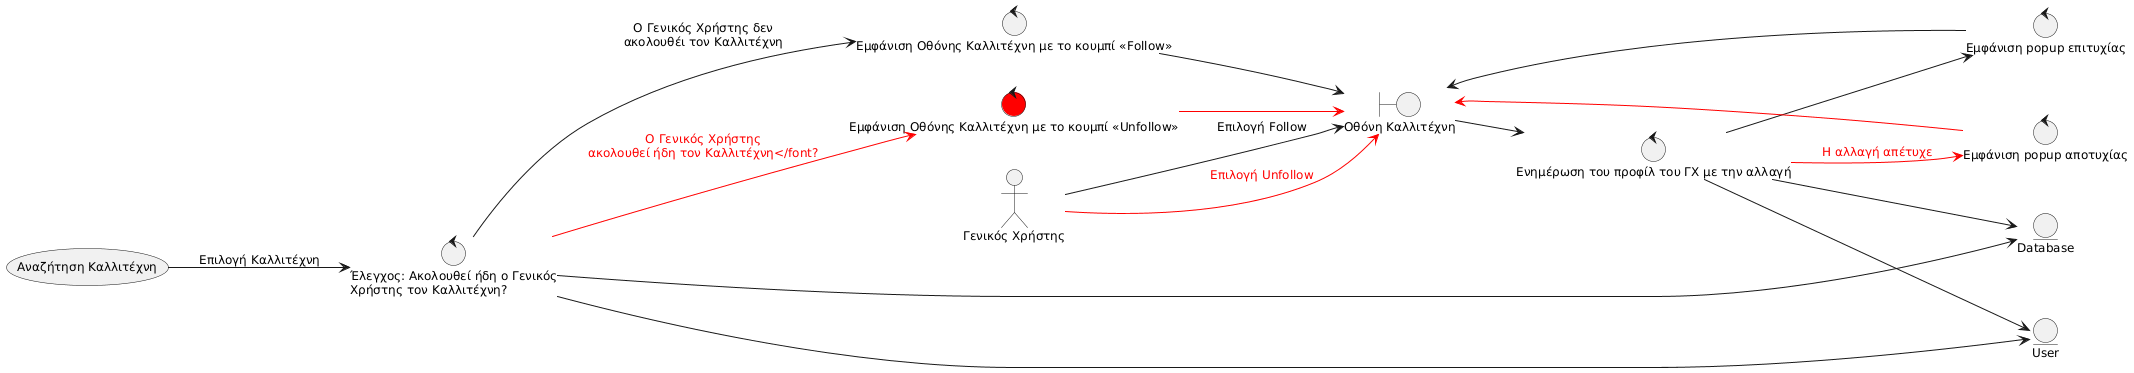

The diagram above was rendered by PlantUML. Its source (embedded in the PNG):
@startuml
skinparam defaultFontSize 12
left to right direction

actor "Γενικός Χρήστης" as GX

boundary "Οθόνη Καλλιτέχνη" as B_ART

control "Έλεγχος: Ακολουθεί ήδη ο Γενικός\nΧρήστης τον Καλλιτέχνη?" as C_CF
control "Εμφάνιση Οθόνης Καλλιτέχνη με το κουμπί <<Follow>>" as C_FOLL
control "Εμφάνιση Οθόνης Καλλιτέχνη με το κουμπί <<Unfollow>>" as C_UNF #red
control "Ενημέρωση του προφίλ του ΓΧ με την αλλαγή" as C_UPD
control "Εμφάνιση popup επιτυχίας" as C_SUCCSESS
control "Εμφάνιση popup αποτυχίας" as C_FAIL

entity "Database" as E_DB
entity "User" as E_USR

usecase "Αναζήτηση Καλλιτέχνη" as UC_SRART

UC_SRART --> C_CF : Επιλογή Καλλιτέχνη
C_CF --> E_DB
C_CF --> E_USR
C_CF --> C_FOLL : Ο Γενικός Χρήστης δεν\nακολουθέι τον Καλλιτέχνη
C_FOLL --> B_ART
GX --> B_ART : Επιλογή Follow
B_ART --> C_UPD
C_UPD --> E_USR
C_UPD --> E_DB
C_UPD --> C_SUCCSESS
C_SUCCSESS --> B_ART
C_CF -[#red]-> C_UNF : <font color="red">Ο Γενικός Χρήστης</font>\n<font color="red">ακολουθεί ήδη τον Καλλιτέχνη</font?
C_UNF -[#red]-> B_ART
GX -[#red]-> B_ART : <font color="red">Επιλογή Unfollow</font>
C_UPD -[#red]-> C_FAIL : <font color="red">Η αλλαγή απέτυχε</font>
C_FAIL -[#red]-> B_ART
@enduml